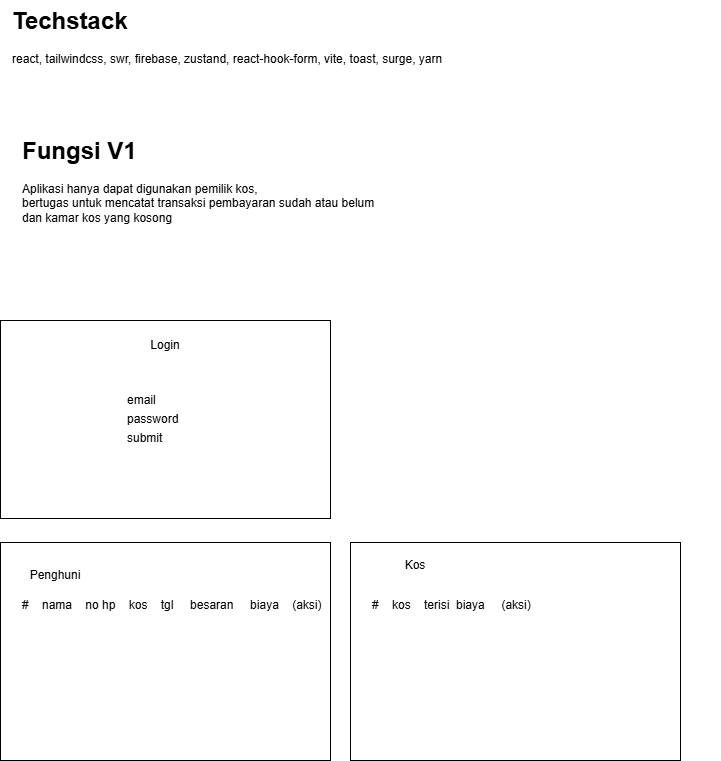

The diagram above was exported from draw.io. Its source (the exported page's mxGraphModel, read from the mxfile embedded in the PNG):
<mxGraphModel dx="872" dy="566" grid="1" gridSize="10" guides="1" tooltips="1" connect="1" arrows="1" fold="1" page="1" pageScale="1" pageWidth="850" pageHeight="1100" math="0" shadow="0">
  <root>
    <mxCell id="0" />
    <mxCell id="1" parent="0" />
    <mxCell id="ntD7wFExlfvgMnzUtA3--6" value="&lt;h1 style=&quot;margin-top: 0px;&quot;&gt;Fungsi V1&lt;/h1&gt;&lt;div&gt;Aplikasi hanya dapat digunakan pemilik kos,&lt;/div&gt;&lt;div&gt;bertugas untuk mencatat transaksi pembayaran sudah atau belum&amp;nbsp;&lt;/div&gt;&lt;div&gt;dan kamar kos yang kosong&lt;span style=&quot;background-color: transparent; color: light-dark(rgb(0, 0, 0), rgb(255, 255, 255));&quot;&gt;&amp;nbsp;&lt;/span&gt;&lt;/div&gt;&lt;div&gt;&lt;br&gt;&lt;/div&gt;" style="text;html=1;whiteSpace=wrap;overflow=hidden;rounded=0;" parent="1" vertex="1">
      <mxGeometry x="170" y="130" width="490" height="120" as="geometry" />
    </mxCell>
    <mxCell id="UpsQysWLAv3YlCuc8Oeu-1" value="" style="whiteSpace=wrap;html=1;" vertex="1" parent="1">
      <mxGeometry x="150" y="320" width="330" height="198" as="geometry" />
    </mxCell>
    <mxCell id="UpsQysWLAv3YlCuc8Oeu-2" value="Login" style="text;html=1;align=center;verticalAlign=middle;whiteSpace=wrap;rounded=0;" vertex="1" parent="1">
      <mxGeometry x="275" y="330" width="80" height="30" as="geometry" />
    </mxCell>
    <mxCell id="UpsQysWLAv3YlCuc8Oeu-3" value="&lt;div style=&quot;line-height: 80%;&quot;&gt;email&lt;div&gt;&lt;br&gt;&lt;/div&gt;&lt;div&gt;password&lt;/div&gt;&lt;div&gt;&lt;br&gt;&lt;/div&gt;&lt;div&gt;submit&lt;/div&gt;&lt;/div&gt;" style="text;html=1;align=left;verticalAlign=middle;whiteSpace=wrap;rounded=0;" vertex="1" parent="1">
      <mxGeometry x="275" y="404" width="80" height="30" as="geometry" />
    </mxCell>
    <mxCell id="UpsQysWLAv3YlCuc8Oeu-6" value="" style="whiteSpace=wrap;html=1;" vertex="1" parent="1">
      <mxGeometry x="150" y="542" width="330" height="218" as="geometry" />
    </mxCell>
    <mxCell id="UpsQysWLAv3YlCuc8Oeu-7" value="Penghuni" style="text;html=1;align=center;verticalAlign=middle;whiteSpace=wrap;rounded=0;" vertex="1" parent="1">
      <mxGeometry x="160" y="560" width="90" height="30" as="geometry" />
    </mxCell>
    <mxCell id="UpsQysWLAv3YlCuc8Oeu-8" value="" style="whiteSpace=wrap;html=1;" vertex="1" parent="1">
      <mxGeometry x="500" y="542" width="330" height="218" as="geometry" />
    </mxCell>
    <mxCell id="UpsQysWLAv3YlCuc8Oeu-9" value="#&amp;nbsp; &amp;nbsp; nama&amp;nbsp; &amp;nbsp; no hp&amp;nbsp; &amp;nbsp; kos&amp;nbsp; &amp;nbsp; t&lt;span style=&quot;background-color: transparent; color: light-dark(rgb(0, 0, 0), rgb(255, 255, 255));&quot;&gt;gl&amp;nbsp; &amp;nbsp; &amp;nbsp;besaran&amp;nbsp; &amp;nbsp; &amp;nbsp;biaya&amp;nbsp; &amp;nbsp; (aksi)&lt;/span&gt;" style="text;html=1;align=left;verticalAlign=middle;whiteSpace=wrap;rounded=0;" vertex="1" parent="1">
      <mxGeometry x="170" y="590" width="320" height="30" as="geometry" />
    </mxCell>
    <mxCell id="UpsQysWLAv3YlCuc8Oeu-14" value="Kos" style="text;html=1;align=center;verticalAlign=middle;whiteSpace=wrap;rounded=0;" vertex="1" parent="1">
      <mxGeometry x="520" y="550" width="90" height="30" as="geometry" />
    </mxCell>
    <mxCell id="UpsQysWLAv3YlCuc8Oeu-15" value="#&amp;nbsp; &amp;nbsp; kos&amp;nbsp; &amp;nbsp; terisi&amp;nbsp; biaya&lt;span style=&quot;background-color: transparent; color: light-dark(rgb(0, 0, 0), rgb(255, 255, 255));&quot;&gt;&amp;nbsp; &amp;nbsp; &amp;nbsp;(aksi)&lt;/span&gt;" style="text;html=1;align=left;verticalAlign=middle;whiteSpace=wrap;rounded=0;" vertex="1" parent="1">
      <mxGeometry x="520" y="590" width="350" height="30" as="geometry" />
    </mxCell>
    <mxCell id="UpsQysWLAv3YlCuc8Oeu-16" value="&lt;h1 style=&quot;margin-top: 0px;&quot;&gt;Techstack&lt;/h1&gt;&lt;div&gt;react, tailwindcss, swr, firebase, zustand, react-hook-form, vite, toast, surge, yarn&lt;/div&gt;&lt;div&gt;&lt;br&gt;&lt;/div&gt;" style="text;html=1;whiteSpace=wrap;overflow=hidden;rounded=0;" vertex="1" parent="1">
      <mxGeometry x="160" width="490" height="120" as="geometry" />
    </mxCell>
  </root>
</mxGraphModel>